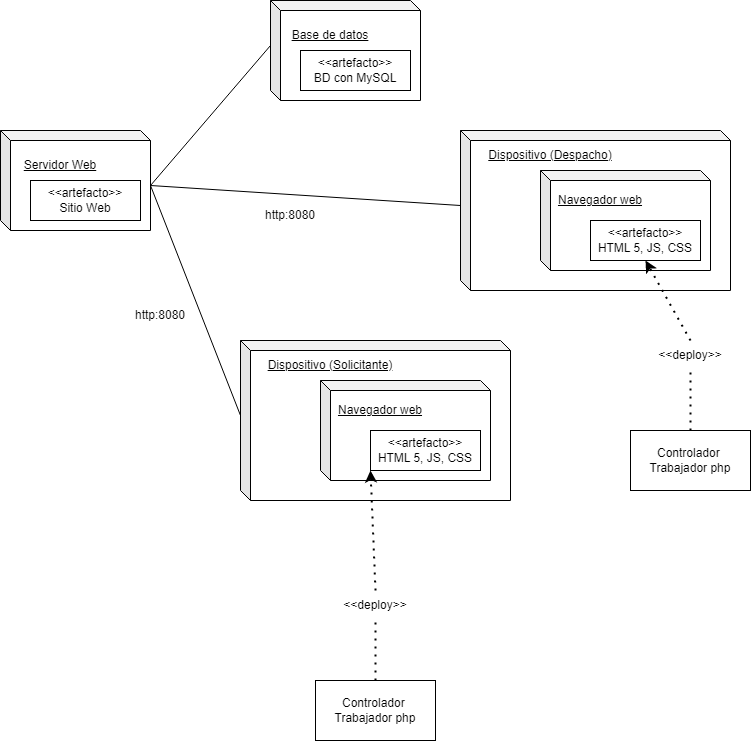

The diagram above was exported from draw.io. Its source (the exported page's mxGraphModel, read from the mxfile embedded in the PNG):
<mxGraphModel dx="868" dy="450" grid="1" gridSize="10" guides="1" tooltips="1" connect="1" arrows="1" fold="1" page="1" pageScale="1" pageWidth="1654" pageHeight="2336" math="0" shadow="0">
  <root>
    <mxCell id="0" />
    <mxCell id="1" parent="0" />
    <mxCell id="Hf_0B4Y31nK7Pv9NaShi-2" value="" style="shape=cube;whiteSpace=wrap;html=1;boundedLbl=1;backgroundOutline=1;darkOpacity=0.05;darkOpacity2=0.1;direction=east;size=10;" vertex="1" parent="1">
      <mxGeometry x="70" y="150" width="150" height="100" as="geometry" />
    </mxCell>
    <mxCell id="Hf_0B4Y31nK7Pv9NaShi-3" value="&lt;u&gt;Servidor Web&lt;/u&gt;" style="text;html=1;strokeColor=none;fillColor=none;align=center;verticalAlign=middle;whiteSpace=wrap;rounded=0;" vertex="1" parent="1">
      <mxGeometry x="90" y="170" width="80" height="30" as="geometry" />
    </mxCell>
    <mxCell id="Hf_0B4Y31nK7Pv9NaShi-4" value="&amp;lt;&amp;lt;artefacto&amp;gt;&amp;gt;&lt;br&gt;Sitio Web" style="rounded=0;whiteSpace=wrap;html=1;" vertex="1" parent="1">
      <mxGeometry x="100" y="200" width="110" height="40" as="geometry" />
    </mxCell>
    <mxCell id="Hf_0B4Y31nK7Pv9NaShi-5" value="" style="shape=cube;whiteSpace=wrap;html=1;boundedLbl=1;backgroundOutline=1;darkOpacity=0.05;darkOpacity2=0.1;direction=east;size=10;" vertex="1" parent="1">
      <mxGeometry x="340" y="20" width="150" height="100" as="geometry" />
    </mxCell>
    <mxCell id="Hf_0B4Y31nK7Pv9NaShi-6" value="&lt;u&gt;Base de datos&lt;/u&gt;" style="text;html=1;strokeColor=none;fillColor=none;align=center;verticalAlign=middle;whiteSpace=wrap;rounded=0;" vertex="1" parent="1">
      <mxGeometry x="360" y="40" width="80" height="30" as="geometry" />
    </mxCell>
    <mxCell id="Hf_0B4Y31nK7Pv9NaShi-7" value="&amp;lt;&amp;lt;artefacto&amp;gt;&amp;gt;&lt;br&gt;BD con MySQL" style="rounded=0;whiteSpace=wrap;html=1;" vertex="1" parent="1">
      <mxGeometry x="370" y="70" width="110" height="40" as="geometry" />
    </mxCell>
    <mxCell id="Hf_0B4Y31nK7Pv9NaShi-8" value="" style="shape=cube;whiteSpace=wrap;html=1;boundedLbl=1;backgroundOutline=1;darkOpacity=0.05;darkOpacity2=0.1;direction=east;size=10;" vertex="1" parent="1">
      <mxGeometry x="530" y="150" width="270" height="160" as="geometry" />
    </mxCell>
    <mxCell id="Hf_0B4Y31nK7Pv9NaShi-11" value="" style="shape=cube;whiteSpace=wrap;html=1;boundedLbl=1;backgroundOutline=1;darkOpacity=0.05;darkOpacity2=0.1;direction=east;size=10;" vertex="1" parent="1">
      <mxGeometry x="610" y="190" width="170" height="100" as="geometry" />
    </mxCell>
    <mxCell id="Hf_0B4Y31nK7Pv9NaShi-10" value="&amp;lt;&amp;lt;artefacto&amp;gt;&amp;gt;&lt;br&gt;HTML 5, JS, CSS" style="rounded=0;whiteSpace=wrap;html=1;" vertex="1" parent="1">
      <mxGeometry x="660" y="240" width="110" height="40" as="geometry" />
    </mxCell>
    <mxCell id="Hf_0B4Y31nK7Pv9NaShi-9" value="&lt;u&gt;Navegador web&lt;br&gt;&lt;/u&gt;" style="text;html=1;strokeColor=none;fillColor=none;align=center;verticalAlign=middle;whiteSpace=wrap;rounded=0;" vertex="1" parent="1">
      <mxGeometry x="590" y="205" width="160" height="30" as="geometry" />
    </mxCell>
    <mxCell id="Hf_0B4Y31nK7Pv9NaShi-12" value="&lt;u&gt;Dispositivo (Despacho)&lt;br&gt;&lt;/u&gt;" style="text;html=1;strokeColor=none;fillColor=none;align=center;verticalAlign=middle;whiteSpace=wrap;rounded=0;" vertex="1" parent="1">
      <mxGeometry x="540" y="160" width="160" height="30" as="geometry" />
    </mxCell>
    <mxCell id="Hf_0B4Y31nK7Pv9NaShi-13" value="http:8080" style="text;html=1;strokeColor=none;fillColor=none;align=center;verticalAlign=middle;whiteSpace=wrap;rounded=0;" vertex="1" parent="1">
      <mxGeometry x="330" y="220" width="60" height="30" as="geometry" />
    </mxCell>
    <mxCell id="Hf_0B4Y31nK7Pv9NaShi-15" value="" style="endArrow=none;html=1;rounded=0;entryX=0;entryY=0;entryDx=0;entryDy=45;entryPerimeter=0;exitX=0;exitY=0;exitDx=150;exitDy=55;exitPerimeter=0;" edge="1" parent="1" source="Hf_0B4Y31nK7Pv9NaShi-2" target="Hf_0B4Y31nK7Pv9NaShi-5">
      <mxGeometry width="50" height="50" relative="1" as="geometry">
        <mxPoint x="420" y="240" as="sourcePoint" />
        <mxPoint x="470" y="190" as="targetPoint" />
      </mxGeometry>
    </mxCell>
    <mxCell id="Hf_0B4Y31nK7Pv9NaShi-16" value="" style="endArrow=none;html=1;rounded=0;entryX=0;entryY=0;entryDx=0;entryDy=75;entryPerimeter=0;exitX=0;exitY=0;exitDx=150;exitDy=55;exitPerimeter=0;" edge="1" parent="1" source="Hf_0B4Y31nK7Pv9NaShi-2" target="Hf_0B4Y31nK7Pv9NaShi-8">
      <mxGeometry width="50" height="50" relative="1" as="geometry">
        <mxPoint x="420" y="240" as="sourcePoint" />
        <mxPoint x="470" y="190" as="targetPoint" />
      </mxGeometry>
    </mxCell>
    <mxCell id="Hf_0B4Y31nK7Pv9NaShi-17" value="" style="shape=cube;whiteSpace=wrap;html=1;boundedLbl=1;backgroundOutline=1;darkOpacity=0.05;darkOpacity2=0.1;direction=east;size=10;" vertex="1" parent="1">
      <mxGeometry x="310" y="360" width="270" height="160" as="geometry" />
    </mxCell>
    <mxCell id="Hf_0B4Y31nK7Pv9NaShi-18" value="" style="shape=cube;whiteSpace=wrap;html=1;boundedLbl=1;backgroundOutline=1;darkOpacity=0.05;darkOpacity2=0.1;direction=east;size=10;" vertex="1" parent="1">
      <mxGeometry x="390" y="400" width="170" height="100" as="geometry" />
    </mxCell>
    <mxCell id="Hf_0B4Y31nK7Pv9NaShi-19" value="&amp;lt;&amp;lt;artefacto&amp;gt;&amp;gt;&lt;br&gt;HTML 5, JS, CSS" style="rounded=0;whiteSpace=wrap;html=1;" vertex="1" parent="1">
      <mxGeometry x="440" y="450" width="110" height="40" as="geometry" />
    </mxCell>
    <mxCell id="Hf_0B4Y31nK7Pv9NaShi-20" value="&lt;u&gt;Navegador web&lt;br&gt;&lt;/u&gt;" style="text;html=1;strokeColor=none;fillColor=none;align=center;verticalAlign=middle;whiteSpace=wrap;rounded=0;" vertex="1" parent="1">
      <mxGeometry x="370" y="415" width="160" height="30" as="geometry" />
    </mxCell>
    <mxCell id="Hf_0B4Y31nK7Pv9NaShi-21" value="&lt;u&gt;Dispositivo (Solicitante)&lt;br&gt;&lt;/u&gt;" style="text;html=1;strokeColor=none;fillColor=none;align=center;verticalAlign=middle;whiteSpace=wrap;rounded=0;" vertex="1" parent="1">
      <mxGeometry x="320" y="370" width="160" height="30" as="geometry" />
    </mxCell>
    <mxCell id="Hf_0B4Y31nK7Pv9NaShi-22" value="" style="endArrow=none;html=1;rounded=0;entryX=0;entryY=0;entryDx=150;entryDy=55;entryPerimeter=0;exitX=0;exitY=0;exitDx=0;exitDy=75;exitPerimeter=0;" edge="1" parent="1" source="Hf_0B4Y31nK7Pv9NaShi-17" target="Hf_0B4Y31nK7Pv9NaShi-2">
      <mxGeometry width="50" height="50" relative="1" as="geometry">
        <mxPoint x="420" y="440" as="sourcePoint" />
        <mxPoint x="470" y="390" as="targetPoint" />
      </mxGeometry>
    </mxCell>
    <mxCell id="Hf_0B4Y31nK7Pv9NaShi-23" value="" style="endArrow=classic;dashed=1;html=1;dashPattern=1 3;strokeWidth=2;rounded=0;entryX=0.5;entryY=1;entryDx=0;entryDy=0;exitX=0.5;exitY=0;exitDx=0;exitDy=0;startArrow=none;startFill=0;endFill=1;" edge="1" parent="1" source="Hf_0B4Y31nK7Pv9NaShi-25" target="Hf_0B4Y31nK7Pv9NaShi-10">
      <mxGeometry width="50" height="50" relative="1" as="geometry">
        <mxPoint x="750" y="430" as="sourcePoint" />
        <mxPoint x="470" y="390" as="targetPoint" />
      </mxGeometry>
    </mxCell>
    <mxCell id="Hf_0B4Y31nK7Pv9NaShi-24" value="Controlador&amp;nbsp;&lt;br&gt;Trabajador php" style="rounded=0;whiteSpace=wrap;html=1;" vertex="1" parent="1">
      <mxGeometry x="700" y="450" width="120" height="60" as="geometry" />
    </mxCell>
    <mxCell id="Hf_0B4Y31nK7Pv9NaShi-25" value="&amp;lt;&amp;lt;deploy&amp;gt;&amp;gt;" style="text;html=1;strokeColor=none;fillColor=none;align=center;verticalAlign=middle;whiteSpace=wrap;rounded=0;" vertex="1" parent="1">
      <mxGeometry x="730" y="360" width="60" height="30" as="geometry" />
    </mxCell>
    <mxCell id="Hf_0B4Y31nK7Pv9NaShi-26" value="" style="endArrow=none;dashed=1;html=1;dashPattern=1 3;strokeWidth=2;rounded=0;entryX=0.5;entryY=1;entryDx=0;entryDy=0;exitX=0.5;exitY=0;exitDx=0;exitDy=0;" edge="1" parent="1" source="Hf_0B4Y31nK7Pv9NaShi-24" target="Hf_0B4Y31nK7Pv9NaShi-25">
      <mxGeometry width="50" height="50" relative="1" as="geometry">
        <mxPoint x="760" y="450" as="sourcePoint" />
        <mxPoint x="715" y="280" as="targetPoint" />
      </mxGeometry>
    </mxCell>
    <mxCell id="Hf_0B4Y31nK7Pv9NaShi-27" value="http:8080" style="text;html=1;strokeColor=none;fillColor=none;align=center;verticalAlign=middle;whiteSpace=wrap;rounded=0;" vertex="1" parent="1">
      <mxGeometry x="200" y="320" width="60" height="30" as="geometry" />
    </mxCell>
    <mxCell id="Hf_0B4Y31nK7Pv9NaShi-28" value="Controlador&amp;nbsp;&lt;br&gt;Trabajador php" style="rounded=0;whiteSpace=wrap;html=1;" vertex="1" parent="1">
      <mxGeometry x="385" y="700" width="120" height="60" as="geometry" />
    </mxCell>
    <mxCell id="Hf_0B4Y31nK7Pv9NaShi-29" value="&amp;lt;&amp;lt;deploy&amp;gt;&amp;gt;" style="text;html=1;strokeColor=none;fillColor=none;align=center;verticalAlign=middle;whiteSpace=wrap;rounded=0;" vertex="1" parent="1">
      <mxGeometry x="415" y="610" width="60" height="30" as="geometry" />
    </mxCell>
    <mxCell id="Hf_0B4Y31nK7Pv9NaShi-30" value="" style="endArrow=none;dashed=1;html=1;dashPattern=1 3;strokeWidth=2;rounded=0;entryX=0.5;entryY=1;entryDx=0;entryDy=0;exitX=0.5;exitY=0;exitDx=0;exitDy=0;" edge="1" parent="1" source="Hf_0B4Y31nK7Pv9NaShi-28" target="Hf_0B4Y31nK7Pv9NaShi-29">
      <mxGeometry width="50" height="50" relative="1" as="geometry">
        <mxPoint x="445" y="700" as="sourcePoint" />
        <mxPoint x="400" y="530" as="targetPoint" />
      </mxGeometry>
    </mxCell>
    <mxCell id="Hf_0B4Y31nK7Pv9NaShi-32" value="" style="endArrow=classic;dashed=1;html=1;dashPattern=1 3;strokeWidth=2;rounded=0;entryX=0;entryY=1;entryDx=0;entryDy=0;exitX=0.5;exitY=0;exitDx=0;exitDy=0;startArrow=none;startFill=0;endFill=1;" edge="1" parent="1" source="Hf_0B4Y31nK7Pv9NaShi-29" target="Hf_0B4Y31nK7Pv9NaShi-19">
      <mxGeometry width="50" height="50" relative="1" as="geometry">
        <mxPoint x="585" y="620" as="sourcePoint" />
        <mxPoint x="540" y="540" as="targetPoint" />
      </mxGeometry>
    </mxCell>
  </root>
</mxGraphModel>